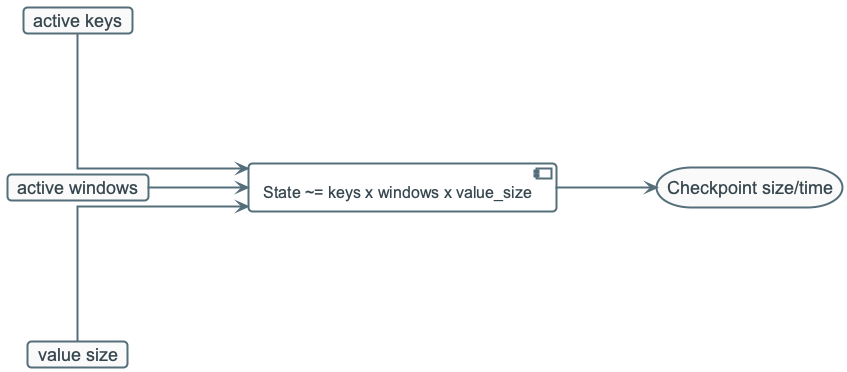

The diagram above was rendered by PlantUML. Its source (embedded in the PNG):
@startuml
!include ../_template_styles.puml

left to right direction

card "active keys" as K
card "active windows" as W
card "value size" as V
component "State ~= keys x windows x value_size" as F
storage "Checkpoint size/time" as O

K --> F
W --> F
V --> F
F --> O

@enduml